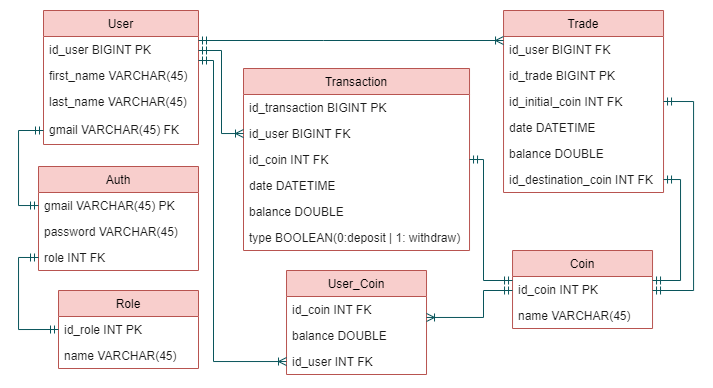

The diagram above was exported from draw.io. Its source (the exported page's mxGraphModel, read from the mxfile embedded in the PNG):
<mxGraphModel dx="981" dy="520" grid="1" gridSize="10" guides="1" tooltips="1" connect="1" arrows="1" fold="1" page="1" pageScale="1" pageWidth="827" pageHeight="1169" math="0" shadow="0">
  <root>
    <mxCell id="WIyWlLk6GJQsqaUBKTNV-0" />
    <mxCell id="WIyWlLk6GJQsqaUBKTNV-1" parent="WIyWlLk6GJQsqaUBKTNV-0" />
    <mxCell id="qEkDDGsinE_twYfLMJew-0" value="Auth" style="swimlane;fontStyle=0;childLayout=stackLayout;horizontal=1;startSize=26;fillColor=#f8cecc;horizontalStack=0;resizeParent=1;resizeParentMax=0;resizeLast=0;collapsible=1;marginBottom=0;strokeColor=#b85450;swimlaneFillColor=default;" parent="WIyWlLk6GJQsqaUBKTNV-1" vertex="1">
      <mxGeometry x="120" y="216" width="160" height="104" as="geometry" />
    </mxCell>
    <mxCell id="qEkDDGsinE_twYfLMJew-1" value="gmail VARCHAR(45) PK" style="text;strokeColor=none;fillColor=none;align=left;verticalAlign=top;spacingLeft=4;spacingRight=4;overflow=hidden;rotatable=0;points=[[0,0.5],[1,0.5]];portConstraint=eastwest;fontColor=#1A1A1A;" parent="qEkDDGsinE_twYfLMJew-0" vertex="1">
      <mxGeometry y="26" width="160" height="26" as="geometry" />
    </mxCell>
    <mxCell id="qEkDDGsinE_twYfLMJew-2" value="password VARCHAR(45)" style="text;strokeColor=none;fillColor=none;align=left;verticalAlign=top;spacingLeft=4;spacingRight=4;overflow=hidden;rotatable=0;points=[[0,0.5],[1,0.5]];portConstraint=eastwest;fontColor=#1A1A1A;" parent="qEkDDGsinE_twYfLMJew-0" vertex="1">
      <mxGeometry y="52" width="160" height="26" as="geometry" />
    </mxCell>
    <mxCell id="qEkDDGsinE_twYfLMJew-3" value="role INT FK" style="text;strokeColor=none;fillColor=none;align=left;verticalAlign=top;spacingLeft=4;spacingRight=4;overflow=hidden;rotatable=0;points=[[0,0.5],[1,0.5]];portConstraint=eastwest;fontColor=#1A1A1A;" parent="qEkDDGsinE_twYfLMJew-0" vertex="1">
      <mxGeometry y="78" width="160" height="26" as="geometry" />
    </mxCell>
    <mxCell id="qEkDDGsinE_twYfLMJew-4" value="Role" style="swimlane;fontStyle=0;childLayout=stackLayout;horizontal=1;startSize=26;fillColor=#f8cecc;horizontalStack=0;resizeParent=1;resizeParentMax=0;resizeLast=0;collapsible=1;marginBottom=0;strokeColor=#b85450;swimlaneFillColor=default;" parent="WIyWlLk6GJQsqaUBKTNV-1" vertex="1">
      <mxGeometry x="140" y="340" width="140" height="78" as="geometry" />
    </mxCell>
    <mxCell id="qEkDDGsinE_twYfLMJew-5" value="id_role INT PK" style="text;strokeColor=none;fillColor=none;align=left;verticalAlign=top;spacingLeft=4;spacingRight=4;overflow=hidden;rotatable=0;points=[[0,0.5],[1,0.5]];portConstraint=eastwest;fontColor=#1A1A1A;" parent="qEkDDGsinE_twYfLMJew-4" vertex="1">
      <mxGeometry y="26" width="140" height="26" as="geometry" />
    </mxCell>
    <mxCell id="qEkDDGsinE_twYfLMJew-6" value="name VARCHAR(45)" style="text;strokeColor=none;fillColor=none;align=left;verticalAlign=top;spacingLeft=4;spacingRight=4;overflow=hidden;rotatable=0;points=[[0,0.5],[1,0.5]];portConstraint=eastwest;fontColor=#1A1A1A;" parent="qEkDDGsinE_twYfLMJew-4" vertex="1">
      <mxGeometry y="52" width="140" height="26" as="geometry" />
    </mxCell>
    <mxCell id="qEkDDGsinE_twYfLMJew-8" value="User" style="swimlane;fontStyle=0;childLayout=stackLayout;horizontal=1;startSize=26;fillColor=#f8cecc;horizontalStack=0;resizeParent=1;resizeParentMax=0;resizeLast=0;collapsible=1;marginBottom=0;strokeColor=#b85450;swimlaneFillColor=default;" parent="WIyWlLk6GJQsqaUBKTNV-1" vertex="1">
      <mxGeometry x="125" y="60" width="155" height="134" as="geometry" />
    </mxCell>
    <mxCell id="qEkDDGsinE_twYfLMJew-34" value="id_user BIGINT PK" style="text;strokeColor=none;fillColor=none;align=left;verticalAlign=top;spacingLeft=4;spacingRight=4;overflow=hidden;rotatable=0;points=[[0,0.5],[1,0.5]];portConstraint=eastwest;fontColor=#1A1A1A;" parent="qEkDDGsinE_twYfLMJew-8" vertex="1">
      <mxGeometry y="26" width="155" height="26" as="geometry" />
    </mxCell>
    <mxCell id="qEkDDGsinE_twYfLMJew-9" value="first_name VARCHAR(45)" style="text;strokeColor=none;fillColor=none;align=left;verticalAlign=top;spacingLeft=4;spacingRight=4;overflow=hidden;rotatable=0;points=[[0,0.5],[1,0.5]];portConstraint=eastwest;fontColor=#1A1A1A;" parent="qEkDDGsinE_twYfLMJew-8" vertex="1">
      <mxGeometry y="52" width="155" height="26" as="geometry" />
    </mxCell>
    <mxCell id="qEkDDGsinE_twYfLMJew-10" value="last_name VARCHAR(45)" style="text;strokeColor=none;fillColor=none;align=left;verticalAlign=top;spacingLeft=4;spacingRight=4;overflow=hidden;rotatable=0;points=[[0,0.5],[1,0.5]];portConstraint=eastwest;fontColor=#1A1A1A;" parent="qEkDDGsinE_twYfLMJew-8" vertex="1">
      <mxGeometry y="78" width="155" height="28" as="geometry" />
    </mxCell>
    <mxCell id="fsJAuVb35ildhOiSCAmV-46" value="gmail VARCHAR(45) FK" style="text;strokeColor=none;fillColor=none;align=left;verticalAlign=top;spacingLeft=4;spacingRight=4;overflow=hidden;rotatable=0;points=[[0,0.5],[1,0.5]];portConstraint=eastwest;fontColor=#1A1A1A;" parent="qEkDDGsinE_twYfLMJew-8" vertex="1">
      <mxGeometry y="106" width="155" height="28" as="geometry" />
    </mxCell>
    <mxCell id="qEkDDGsinE_twYfLMJew-21" value="Coin" style="swimlane;fontStyle=0;childLayout=stackLayout;horizontal=1;startSize=26;fillColor=#f8cecc;horizontalStack=0;resizeParent=1;resizeParentMax=0;resizeLast=0;collapsible=1;marginBottom=0;strokeColor=#b85450;swimlaneFillColor=default;" parent="WIyWlLk6GJQsqaUBKTNV-1" vertex="1">
      <mxGeometry x="594.03" y="300" width="140" height="78" as="geometry" />
    </mxCell>
    <mxCell id="qEkDDGsinE_twYfLMJew-25" value="id_coin INT PK" style="text;strokeColor=none;fillColor=none;align=left;verticalAlign=top;spacingLeft=4;spacingRight=4;overflow=hidden;rotatable=0;points=[[0,0.5],[1,0.5]];portConstraint=eastwest;fontColor=#1A1A1A;" parent="qEkDDGsinE_twYfLMJew-21" vertex="1">
      <mxGeometry y="26" width="140" height="26" as="geometry" />
    </mxCell>
    <mxCell id="qEkDDGsinE_twYfLMJew-24" value="name VARCHAR(45)" style="text;strokeColor=none;fillColor=none;align=left;verticalAlign=top;spacingLeft=4;spacingRight=4;overflow=hidden;rotatable=0;points=[[0,0.5],[1,0.5]];portConstraint=eastwest;fontColor=#1A1A1A;" parent="qEkDDGsinE_twYfLMJew-21" vertex="1">
      <mxGeometry y="52" width="140" height="26" as="geometry" />
    </mxCell>
    <mxCell id="qEkDDGsinE_twYfLMJew-27" value="Transaction" style="swimlane;fontStyle=0;childLayout=stackLayout;horizontal=1;startSize=26;fillColor=#f8cecc;horizontalStack=0;resizeParent=1;resizeParentMax=0;resizeLast=0;collapsible=1;marginBottom=0;strokeColor=#b85450;swimlaneFillColor=default;" parent="WIyWlLk6GJQsqaUBKTNV-1" vertex="1">
      <mxGeometry x="325" y="118" width="226.03" height="182" as="geometry" />
    </mxCell>
    <mxCell id="fsJAuVb35ildhOiSCAmV-49" value="id_transaction BIGINT PK" style="text;strokeColor=none;fillColor=none;align=left;verticalAlign=top;spacingLeft=4;spacingRight=4;overflow=hidden;rotatable=0;points=[[0,0.5],[1,0.5]];portConstraint=eastwest;fontColor=#1A1A1A;" parent="qEkDDGsinE_twYfLMJew-27" vertex="1">
      <mxGeometry y="26" width="226.03" height="26" as="geometry" />
    </mxCell>
    <mxCell id="qEkDDGsinE_twYfLMJew-28" value="id_user BIGINT FK" style="text;strokeColor=none;fillColor=none;align=left;verticalAlign=top;spacingLeft=4;spacingRight=4;overflow=hidden;rotatable=0;points=[[0,0.5],[1,0.5]];portConstraint=eastwest;fontColor=#1A1A1A;" parent="qEkDDGsinE_twYfLMJew-27" vertex="1">
      <mxGeometry y="52" width="226.03" height="26" as="geometry" />
    </mxCell>
    <mxCell id="qEkDDGsinE_twYfLMJew-29" value="id_coin INT FK" style="text;strokeColor=none;fillColor=none;align=left;verticalAlign=top;spacingLeft=4;spacingRight=4;overflow=hidden;rotatable=0;points=[[0,0.5],[1,0.5]];portConstraint=eastwest;fontColor=#1A1A1A;" parent="qEkDDGsinE_twYfLMJew-27" vertex="1">
      <mxGeometry y="78" width="226.03" height="26" as="geometry" />
    </mxCell>
    <mxCell id="qEkDDGsinE_twYfLMJew-30" value="date DATETIME" style="text;strokeColor=none;fillColor=none;align=left;verticalAlign=top;spacingLeft=4;spacingRight=4;overflow=hidden;rotatable=0;points=[[0,0.5],[1,0.5]];portConstraint=eastwest;fontColor=#1A1A1A;" parent="qEkDDGsinE_twYfLMJew-27" vertex="1">
      <mxGeometry y="104" width="226.03" height="26" as="geometry" />
    </mxCell>
    <mxCell id="qEkDDGsinE_twYfLMJew-33" value="balance DOUBLE" style="text;strokeColor=none;fillColor=none;align=left;verticalAlign=top;spacingLeft=4;spacingRight=4;overflow=hidden;rotatable=0;points=[[0,0.5],[1,0.5]];portConstraint=eastwest;fontColor=#1A1A1A;" parent="qEkDDGsinE_twYfLMJew-27" vertex="1">
      <mxGeometry y="130" width="226.03" height="26" as="geometry" />
    </mxCell>
    <mxCell id="yVMz841TgDR4_-oh_c-R-0" value="type BOOLEAN(0:deposit | 1: withdraw)" style="text;strokeColor=none;fillColor=none;align=left;verticalAlign=top;spacingLeft=4;spacingRight=4;overflow=hidden;rotatable=0;points=[[0,0.5],[1,0.5]];portConstraint=eastwest;fontColor=#1A1A1A;" parent="qEkDDGsinE_twYfLMJew-27" vertex="1">
      <mxGeometry y="156" width="226.03" height="26" as="geometry" />
    </mxCell>
    <mxCell id="fsJAuVb35ildhOiSCAmV-2" value="User_Coin" style="swimlane;fontStyle=0;childLayout=stackLayout;horizontal=1;startSize=26;fillColor=#f8cecc;horizontalStack=0;resizeParent=1;resizeParentMax=0;resizeLast=0;collapsible=1;marginBottom=0;strokeColor=#b85450;swimlaneFillColor=default;" parent="WIyWlLk6GJQsqaUBKTNV-1" vertex="1">
      <mxGeometry x="368.02" y="320" width="140" height="104" as="geometry">
        <mxRectangle x="550" y="360" width="150" height="26" as="alternateBounds" />
      </mxGeometry>
    </mxCell>
    <mxCell id="fsJAuVb35ildhOiSCAmV-4" value="id_coin INT FK" style="text;strokeColor=none;fillColor=none;align=left;verticalAlign=top;spacingLeft=4;spacingRight=4;overflow=hidden;rotatable=0;points=[[0,0.5],[1,0.5]];portConstraint=eastwest;fontColor=#1A1A1A;" parent="fsJAuVb35ildhOiSCAmV-2" vertex="1">
      <mxGeometry y="26" width="140" height="26" as="geometry" />
    </mxCell>
    <mxCell id="fsJAuVb35ildhOiSCAmV-5" value="balance DOUBLE" style="text;strokeColor=none;fillColor=none;align=left;verticalAlign=top;spacingLeft=4;spacingRight=4;overflow=hidden;rotatable=0;points=[[0,0.5],[1,0.5]];portConstraint=eastwest;fontColor=#1A1A1A;" parent="fsJAuVb35ildhOiSCAmV-2" vertex="1">
      <mxGeometry y="52" width="140" height="26" as="geometry" />
    </mxCell>
    <mxCell id="yVMz841TgDR4_-oh_c-R-1" value="id_user INT FK" style="text;strokeColor=none;fillColor=none;align=left;verticalAlign=top;spacingLeft=4;spacingRight=4;overflow=hidden;rotatable=0;points=[[0,0.5],[1,0.5]];portConstraint=eastwest;fontColor=#1A1A1A;" parent="fsJAuVb35ildhOiSCAmV-2" vertex="1">
      <mxGeometry y="78" width="140" height="26" as="geometry" />
    </mxCell>
    <mxCell id="fsJAuVb35ildhOiSCAmV-16" value="Trade" style="swimlane;fontStyle=0;childLayout=stackLayout;horizontal=1;startSize=26;fillColor=#f8cecc;horizontalStack=0;resizeParent=1;resizeParentMax=0;resizeLast=0;collapsible=1;marginBottom=0;strokeColor=#b85450;swimlaneFillColor=default;" parent="WIyWlLk6GJQsqaUBKTNV-1" vertex="1">
      <mxGeometry x="585.03" y="60" width="160" height="182" as="geometry" />
    </mxCell>
    <mxCell id="fsJAuVb35ildhOiSCAmV-17" value="id_user BIGINT FK" style="text;strokeColor=none;fillColor=none;align=left;verticalAlign=top;spacingLeft=4;spacingRight=4;overflow=hidden;rotatable=0;points=[[0,0.5],[1,0.5]];portConstraint=eastwest;fontColor=#1A1A1A;" parent="fsJAuVb35ildhOiSCAmV-16" vertex="1">
      <mxGeometry y="26" width="160" height="26" as="geometry" />
    </mxCell>
    <mxCell id="fsJAuVb35ildhOiSCAmV-50" value="id_trade BIGINT PK" style="text;strokeColor=none;fillColor=none;align=left;verticalAlign=top;spacingLeft=4;spacingRight=4;overflow=hidden;rotatable=0;points=[[0,0.5],[1,0.5]];portConstraint=eastwest;fontColor=#1A1A1A;" parent="fsJAuVb35ildhOiSCAmV-16" vertex="1">
      <mxGeometry y="52" width="160" height="26" as="geometry" />
    </mxCell>
    <mxCell id="fsJAuVb35ildhOiSCAmV-18" value="id_initial_coin INT FK" style="text;strokeColor=none;fillColor=none;align=left;verticalAlign=top;spacingLeft=4;spacingRight=4;overflow=hidden;rotatable=0;points=[[0,0.5],[1,0.5]];portConstraint=eastwest;fontColor=#1A1A1A;" parent="fsJAuVb35ildhOiSCAmV-16" vertex="1">
      <mxGeometry y="78" width="160" height="26" as="geometry" />
    </mxCell>
    <mxCell id="fsJAuVb35ildhOiSCAmV-19" value="date DATETIME" style="text;strokeColor=none;fillColor=none;align=left;verticalAlign=top;spacingLeft=4;spacingRight=4;overflow=hidden;rotatable=0;points=[[0,0.5],[1,0.5]];portConstraint=eastwest;fontColor=#1A1A1A;" parent="fsJAuVb35ildhOiSCAmV-16" vertex="1">
      <mxGeometry y="104" width="160" height="26" as="geometry" />
    </mxCell>
    <mxCell id="fsJAuVb35ildhOiSCAmV-20" value="balance DOUBLE" style="text;strokeColor=none;fillColor=none;align=left;verticalAlign=top;spacingLeft=4;spacingRight=4;overflow=hidden;rotatable=0;points=[[0,0.5],[1,0.5]];portConstraint=eastwest;fontColor=#1A1A1A;" parent="fsJAuVb35ildhOiSCAmV-16" vertex="1">
      <mxGeometry y="130" width="160" height="26" as="geometry" />
    </mxCell>
    <mxCell id="fsJAuVb35ildhOiSCAmV-22" value="id_destination_coin INT FK" style="text;strokeColor=none;fillColor=none;align=left;verticalAlign=top;spacingLeft=4;spacingRight=4;overflow=hidden;rotatable=0;points=[[0,0.5],[1,0.5]];portConstraint=eastwest;fontColor=#1A1A1A;" parent="fsJAuVb35ildhOiSCAmV-16" vertex="1">
      <mxGeometry y="156" width="160" height="26" as="geometry" />
    </mxCell>
    <mxCell id="fsJAuVb35ildhOiSCAmV-25" value="" style="edgeStyle=orthogonalEdgeStyle;fontSize=12;html=1;endArrow=ERmandOne;startArrow=ERmandOne;rounded=0;entryX=1;entryY=0.5;entryDx=0;entryDy=0;strokeColor=#09555B;fontColor=#1A1A1A;" parent="WIyWlLk6GJQsqaUBKTNV-1" source="qEkDDGsinE_twYfLMJew-25" target="qEkDDGsinE_twYfLMJew-29" edge="1">
      <mxGeometry width="100" height="100" relative="1" as="geometry">
        <mxPoint x="214" y="300" as="sourcePoint" />
        <mxPoint x="314" y="200" as="targetPoint" />
        <Array as="points">
          <mxPoint x="565.03" y="330" />
          <mxPoint x="565.03" y="209" />
        </Array>
      </mxGeometry>
    </mxCell>
    <mxCell id="fsJAuVb35ildhOiSCAmV-26" value="" style="edgeStyle=orthogonalEdgeStyle;fontSize=12;html=1;endArrow=ERmandOne;startArrow=ERmandOne;rounded=0;entryX=1;entryY=0.5;entryDx=0;entryDy=0;strokeColor=#09555B;fontColor=#1A1A1A;" parent="WIyWlLk6GJQsqaUBKTNV-1" source="qEkDDGsinE_twYfLMJew-25" target="fsJAuVb35ildhOiSCAmV-18" edge="1">
      <mxGeometry width="100" height="100" relative="1" as="geometry">
        <mxPoint x="274.03" y="300" as="sourcePoint" />
        <mxPoint x="374.03" y="200" as="targetPoint" />
        <Array as="points">
          <mxPoint x="775.06" y="340" />
          <mxPoint x="775.06" y="151" />
        </Array>
      </mxGeometry>
    </mxCell>
    <mxCell id="fsJAuVb35ildhOiSCAmV-37" value="" style="edgeStyle=orthogonalEdgeStyle;fontSize=12;html=1;endArrow=ERmandOne;startArrow=ERoneToMany;rounded=0;strokeColor=#09555B;fontColor=#1A1A1A;startFill=0;" parent="WIyWlLk6GJQsqaUBKTNV-1" source="qEkDDGsinE_twYfLMJew-28" target="qEkDDGsinE_twYfLMJew-34" edge="1">
      <mxGeometry width="100" height="100" relative="1" as="geometry">
        <mxPoint x="214" y="290" as="sourcePoint" />
        <mxPoint x="314" y="190" as="targetPoint" />
        <Array as="points">
          <mxPoint x="303" y="183" />
          <mxPoint x="303" y="100" />
        </Array>
      </mxGeometry>
    </mxCell>
    <mxCell id="fsJAuVb35ildhOiSCAmV-41" value="" style="edgeStyle=orthogonalEdgeStyle;fontSize=12;html=1;endArrow=ERoneToMany;startArrow=ERmandOne;rounded=0;strokeColor=#09555B;fontColor=#1A1A1A;endFill=0;" parent="WIyWlLk6GJQsqaUBKTNV-1" source="qEkDDGsinE_twYfLMJew-34" target="fsJAuVb35ildhOiSCAmV-17" edge="1">
      <mxGeometry width="100" height="100" relative="1" as="geometry">
        <mxPoint x="214" y="290" as="sourcePoint" />
        <mxPoint x="314" y="190" as="targetPoint" />
        <Array as="points">
          <mxPoint x="405.03" y="90" />
          <mxPoint x="405.03" y="90" />
        </Array>
      </mxGeometry>
    </mxCell>
    <mxCell id="fsJAuVb35ildhOiSCAmV-43" value="" style="edgeStyle=orthogonalEdgeStyle;fontSize=12;html=1;endArrow=ERmandOne;startArrow=ERmandOne;rounded=0;entryX=0;entryY=0.5;entryDx=0;entryDy=0;strokeColor=#09555B;fontColor=#1A1A1A;exitX=0;exitY=0.5;exitDx=0;exitDy=0;" parent="WIyWlLk6GJQsqaUBKTNV-1" source="qEkDDGsinE_twYfLMJew-3" target="qEkDDGsinE_twYfLMJew-5" edge="1">
      <mxGeometry width="100" height="100" relative="1" as="geometry">
        <mxPoint x="399.97" y="370" as="sourcePoint" />
        <mxPoint x="499.97" y="270" as="targetPoint" />
        <Array as="points">
          <mxPoint x="100" y="307" />
          <mxPoint x="100" y="379" />
        </Array>
      </mxGeometry>
    </mxCell>
    <mxCell id="fsJAuVb35ildhOiSCAmV-44" value="" style="edgeStyle=orthogonalEdgeStyle;fontSize=12;html=1;endArrow=ERmandOne;startArrow=ERmandOne;rounded=0;entryX=0;entryY=0.5;entryDx=0;entryDy=0;strokeColor=#09555B;fontColor=#1A1A1A;" parent="WIyWlLk6GJQsqaUBKTNV-1" source="qEkDDGsinE_twYfLMJew-1" target="fsJAuVb35ildhOiSCAmV-46" edge="1">
      <mxGeometry width="100" height="100" relative="1" as="geometry">
        <mxPoint x="88.97" y="99" as="sourcePoint" />
        <mxPoint x="378.97" y="190" as="targetPoint" />
        <Array as="points">
          <mxPoint x="100" y="255" />
          <mxPoint x="100" y="180" />
        </Array>
      </mxGeometry>
    </mxCell>
    <mxCell id="fsJAuVb35ildhOiSCAmV-51" value="" style="edgeStyle=orthogonalEdgeStyle;fontSize=12;html=1;endArrow=ERoneToMany;rounded=0;strokeColor=#09555B;fontColor=#1A1A1A;startArrow=ERmandOne;startFill=0;" parent="WIyWlLk6GJQsqaUBKTNV-1" source="qEkDDGsinE_twYfLMJew-34" target="yVMz841TgDR4_-oh_c-R-1" edge="1">
      <mxGeometry width="100" height="100" relative="1" as="geometry">
        <mxPoint x="280" y="206.9655172413793" as="sourcePoint" />
        <mxPoint x="285" y="450" as="targetPoint" />
        <Array as="points">
          <mxPoint x="295" y="110" />
          <mxPoint x="295" y="411" />
        </Array>
      </mxGeometry>
    </mxCell>
    <mxCell id="fsJAuVb35ildhOiSCAmV-52" value="" style="edgeStyle=orthogonalEdgeStyle;fontSize=12;html=1;endArrow=ERoneToMany;rounded=0;strokeColor=#09555B;fontColor=#1A1A1A;startArrow=ERmandOne;startFill=0;" parent="WIyWlLk6GJQsqaUBKTNV-1" source="qEkDDGsinE_twYfLMJew-25" target="fsJAuVb35ildhOiSCAmV-4" edge="1">
      <mxGeometry width="100" height="100" relative="1" as="geometry">
        <mxPoint x="285" y="370" as="sourcePoint" />
        <mxPoint x="385" y="270" as="targetPoint" />
        <Array as="points">
          <mxPoint x="565" y="340" />
          <mxPoint x="565" y="367" />
        </Array>
      </mxGeometry>
    </mxCell>
    <mxCell id="fsJAuVb35ildhOiSCAmV-53" value="" style="edgeStyle=orthogonalEdgeStyle;fontSize=12;html=1;endArrow=ERmandOne;startArrow=ERmandOne;rounded=0;strokeColor=#09555B;fontColor=#1A1A1A;" parent="WIyWlLk6GJQsqaUBKTNV-1" source="qEkDDGsinE_twYfLMJew-25" target="fsJAuVb35ildhOiSCAmV-22" edge="1">
      <mxGeometry width="100" height="100" relative="1" as="geometry">
        <mxPoint x="735.06" y="330" as="sourcePoint" />
        <mxPoint x="435.03" y="190" as="targetPoint" />
        <Array as="points">
          <mxPoint x="762.06" y="330" />
          <mxPoint x="762.06" y="229" />
        </Array>
      </mxGeometry>
    </mxCell>
  </root>
</mxGraphModel>